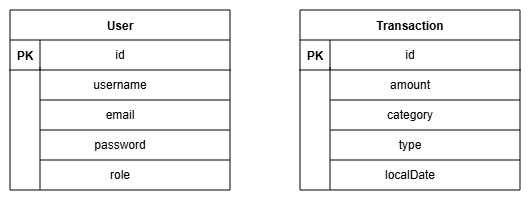

The diagram above was exported from draw.io. Its source (the exported page's mxGraphModel, read from the mxfile embedded in the PNG):
<mxGraphModel dx="894" dy="379" grid="1" gridSize="10" guides="1" tooltips="1" connect="1" arrows="1" fold="1" page="1" pageScale="1" pageWidth="850" pageHeight="1100" math="0" shadow="0" extFonts="Permanent Marker^https://fonts.googleapis.com/css?family=Permanent+Marker">
  <root>
    <mxCell id="0" />
    <mxCell id="1" parent="0" />
    <mxCell id="C-vyLk0tnHw3VtMMgP7b-23" parent="1" style="shape=table;startSize=30;container=1;collapsible=1;childLayout=tableLayout;fixedRows=1;rowLines=0;fontStyle=1;align=center;resizeLast=1;" value="User" vertex="1">
      <mxGeometry height="180" width="220" x="120" y="50" as="geometry" />
    </mxCell>
    <mxCell id="C-vyLk0tnHw3VtMMgP7b-24" parent="C-vyLk0tnHw3VtMMgP7b-23" style="shape=partialRectangle;collapsible=0;dropTarget=0;pointerEvents=0;fillColor=none;points=[[0,0.5],[1,0.5]];portConstraint=eastwest;top=0;left=0;right=0;bottom=1;" value="" vertex="1">
      <mxGeometry height="30" width="220" y="30" as="geometry" />
    </mxCell>
    <mxCell id="C-vyLk0tnHw3VtMMgP7b-25" parent="C-vyLk0tnHw3VtMMgP7b-24" style="shape=partialRectangle;overflow=hidden;connectable=0;fillColor=none;top=0;left=0;bottom=0;right=0;fontStyle=1;" value="PK" vertex="1">
      <mxGeometry height="30" width="30" as="geometry">
        <mxRectangle height="30" width="30" as="alternateBounds" />
      </mxGeometry>
    </mxCell>
    <mxCell id="C-vyLk0tnHw3VtMMgP7b-26" parent="C-vyLk0tnHw3VtMMgP7b-24" style="shape=partialRectangle;overflow=hidden;connectable=0;fillColor=none;top=0;left=0;bottom=0;right=0;align=left;spacingLeft=6;fontStyle=5;" value="" vertex="1">
      <mxGeometry height="30" width="190" x="30" as="geometry">
        <mxRectangle height="30" width="190" as="alternateBounds" />
      </mxGeometry>
    </mxCell>
    <mxCell id="bEgeDy_-v0zBEPC2f3yt-1" edge="1" parent="1" style="endArrow=none;html=1;rounded=0;" value="">
      <mxGeometry height="50" relative="1" width="50" as="geometry">
        <mxPoint x="150" y="230" as="sourcePoint" />
        <mxPoint x="150" y="107" as="targetPoint" />
      </mxGeometry>
    </mxCell>
    <mxCell id="bEgeDy_-v0zBEPC2f3yt-2" edge="1" parent="1" style="endArrow=none;html=1;rounded=0;" value="">
      <mxGeometry height="50" relative="1" width="50" as="geometry">
        <mxPoint x="150" y="140" as="sourcePoint" />
        <mxPoint x="340" y="140" as="targetPoint" />
      </mxGeometry>
    </mxCell>
    <mxCell id="bEgeDy_-v0zBEPC2f3yt-3" edge="1" parent="1" style="endArrow=none;html=1;rounded=0;" value="">
      <mxGeometry height="50" relative="1" width="50" as="geometry">
        <mxPoint x="150" y="170" as="sourcePoint" />
        <mxPoint x="340" y="170" as="targetPoint" />
      </mxGeometry>
    </mxCell>
    <mxCell id="bEgeDy_-v0zBEPC2f3yt-4" edge="1" parent="1" style="endArrow=none;html=1;rounded=0;" value="">
      <mxGeometry height="50" relative="1" width="50" as="geometry">
        <mxPoint x="150" y="200" as="sourcePoint" />
        <mxPoint x="340" y="200" as="targetPoint" />
      </mxGeometry>
    </mxCell>
    <mxCell id="bEgeDy_-v0zBEPC2f3yt-5" parent="1" style="text;html=1;whiteSpace=wrap;strokeColor=none;fillColor=none;align=center;verticalAlign=middle;rounded=0;" value="username" vertex="1">
      <mxGeometry height="30" width="60" x="200" y="110" as="geometry" />
    </mxCell>
    <mxCell id="bEgeDy_-v0zBEPC2f3yt-6" parent="1" style="text;html=1;whiteSpace=wrap;strokeColor=none;fillColor=none;align=center;verticalAlign=middle;rounded=0;" value="email" vertex="1">
      <mxGeometry height="30" width="60" x="200" y="140" as="geometry" />
    </mxCell>
    <mxCell id="bEgeDy_-v0zBEPC2f3yt-7" parent="1" style="text;html=1;whiteSpace=wrap;strokeColor=none;fillColor=none;align=center;verticalAlign=middle;rounded=0;" value="password" vertex="1">
      <mxGeometry height="30" width="60" x="200" y="170" as="geometry" />
    </mxCell>
    <mxCell id="bEgeDy_-v0zBEPC2f3yt-8" parent="1" style="text;html=1;whiteSpace=wrap;strokeColor=none;fillColor=none;align=center;verticalAlign=middle;rounded=0;" value="role" vertex="1">
      <mxGeometry height="30" width="60" x="200" y="200" as="geometry" />
    </mxCell>
    <mxCell id="bEgeDy_-v0zBEPC2f3yt-9" parent="1" style="text;html=1;whiteSpace=wrap;strokeColor=none;fillColor=none;align=center;verticalAlign=middle;rounded=0;" value="id" vertex="1">
      <mxGeometry height="30" width="60" x="200" y="80" as="geometry" />
    </mxCell>
    <mxCell id="bEgeDy_-v0zBEPC2f3yt-10" parent="1" style="shape=table;startSize=30;container=1;collapsible=1;childLayout=tableLayout;fixedRows=1;rowLines=0;fontStyle=1;align=center;resizeLast=1;" value="Transaction" vertex="1">
      <mxGeometry height="180" width="220" x="410" y="50" as="geometry" />
    </mxCell>
    <mxCell id="bEgeDy_-v0zBEPC2f3yt-11" parent="bEgeDy_-v0zBEPC2f3yt-10" style="shape=partialRectangle;collapsible=0;dropTarget=0;pointerEvents=0;fillColor=none;points=[[0,0.5],[1,0.5]];portConstraint=eastwest;top=0;left=0;right=0;bottom=1;" value="" vertex="1">
      <mxGeometry height="30" width="220" y="30" as="geometry" />
    </mxCell>
    <mxCell id="bEgeDy_-v0zBEPC2f3yt-12" parent="bEgeDy_-v0zBEPC2f3yt-11" style="shape=partialRectangle;overflow=hidden;connectable=0;fillColor=none;top=0;left=0;bottom=0;right=0;fontStyle=1;" value="PK" vertex="1">
      <mxGeometry height="30" width="30" as="geometry">
        <mxRectangle height="30" width="30" as="alternateBounds" />
      </mxGeometry>
    </mxCell>
    <mxCell id="bEgeDy_-v0zBEPC2f3yt-13" parent="bEgeDy_-v0zBEPC2f3yt-11" style="shape=partialRectangle;overflow=hidden;connectable=0;fillColor=none;top=0;left=0;bottom=0;right=0;align=left;spacingLeft=6;fontStyle=5;" value="" vertex="1">
      <mxGeometry height="30" width="190" x="30" as="geometry">
        <mxRectangle height="30" width="190" as="alternateBounds" />
      </mxGeometry>
    </mxCell>
    <mxCell id="bEgeDy_-v0zBEPC2f3yt-14" edge="1" parent="1" style="endArrow=none;html=1;rounded=0;" value="">
      <mxGeometry height="50" relative="1" width="50" as="geometry">
        <mxPoint x="440" y="230" as="sourcePoint" />
        <mxPoint x="440" y="107" as="targetPoint" />
      </mxGeometry>
    </mxCell>
    <mxCell id="bEgeDy_-v0zBEPC2f3yt-15" edge="1" parent="1" style="endArrow=none;html=1;rounded=0;" value="">
      <mxGeometry height="50" relative="1" width="50" as="geometry">
        <mxPoint x="440" y="140" as="sourcePoint" />
        <mxPoint x="630" y="140" as="targetPoint" />
      </mxGeometry>
    </mxCell>
    <mxCell id="bEgeDy_-v0zBEPC2f3yt-16" edge="1" parent="1" style="endArrow=none;html=1;rounded=0;" value="">
      <mxGeometry height="50" relative="1" width="50" as="geometry">
        <mxPoint x="440" y="170" as="sourcePoint" />
        <mxPoint x="630" y="170" as="targetPoint" />
      </mxGeometry>
    </mxCell>
    <mxCell id="bEgeDy_-v0zBEPC2f3yt-17" edge="1" parent="1" style="endArrow=none;html=1;rounded=0;" value="">
      <mxGeometry height="50" relative="1" width="50" as="geometry">
        <mxPoint x="440" y="200" as="sourcePoint" />
        <mxPoint x="630" y="200" as="targetPoint" />
      </mxGeometry>
    </mxCell>
    <mxCell id="bEgeDy_-v0zBEPC2f3yt-18" parent="1" style="text;html=1;whiteSpace=wrap;strokeColor=none;fillColor=none;align=center;verticalAlign=middle;rounded=0;" value="amount" vertex="1">
      <mxGeometry height="30" width="60" x="490" y="110" as="geometry" />
    </mxCell>
    <mxCell id="bEgeDy_-v0zBEPC2f3yt-19" parent="1" style="text;html=1;whiteSpace=wrap;strokeColor=none;fillColor=none;align=center;verticalAlign=middle;rounded=0;" value="category" vertex="1">
      <mxGeometry height="30" width="60" x="490" y="140" as="geometry" />
    </mxCell>
    <mxCell id="bEgeDy_-v0zBEPC2f3yt-20" parent="1" style="text;html=1;whiteSpace=wrap;strokeColor=none;fillColor=none;align=center;verticalAlign=middle;rounded=0;" value="type" vertex="1">
      <mxGeometry height="30" width="60" x="490" y="170" as="geometry" />
    </mxCell>
    <mxCell id="bEgeDy_-v0zBEPC2f3yt-21" parent="1" style="text;html=1;whiteSpace=wrap;strokeColor=none;fillColor=none;align=center;verticalAlign=middle;rounded=0;" value="localDate" vertex="1">
      <mxGeometry height="30" width="60" x="490" y="200" as="geometry" />
    </mxCell>
    <mxCell id="bEgeDy_-v0zBEPC2f3yt-22" parent="1" style="text;html=1;whiteSpace=wrap;strokeColor=none;fillColor=none;align=center;verticalAlign=middle;rounded=0;" value="id" vertex="1">
      <mxGeometry height="30" width="60" x="490" y="80" as="geometry" />
    </mxCell>
  </root>
</mxGraphModel>